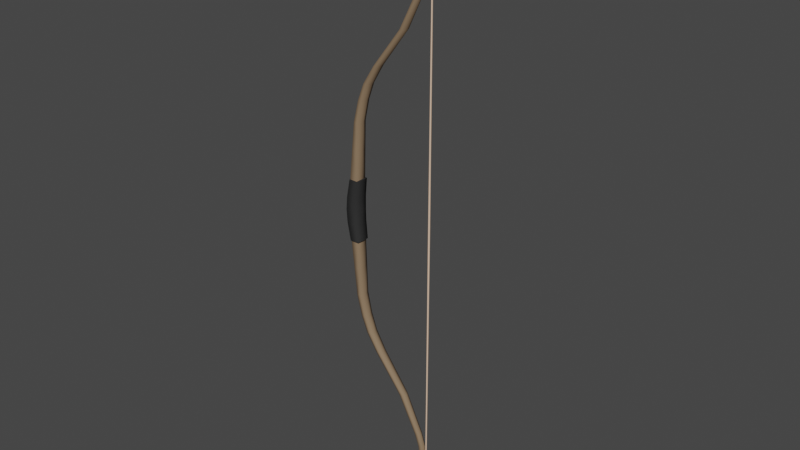 # Source: shortbow.blend  (saved by Blender 3.6.11; exported with 4.5.12 LTS)
import bpy
from mathutils import Matrix  # noqa: F401  (used for matrix-valued properties, if any)

bpy.ops.wm.read_factory_settings(use_empty=True)
scene = bpy.context.scene
scene.name = 'Scene'

# ---- collections
col_collection = bpy.data.collections.new('Collection'); scene.collection.children.link(col_collection)

# ---- materials (node trees are filled in below, after node groups)
mat_material_002 = bpy.data.materials.new('Material.002')
mat_material_002.use_transparent_shadow = False
mat_material = bpy.data.materials.new('Material')
mat_material.use_transparent_shadow = False
mat_material_001 = bpy.data.materials.new('Material.001')
mat_material_001.use_transparent_shadow = False

# ---- material node trees
mat_material_002.use_nodes = True; mat_material_002.node_tree.nodes.clear()
_N = mat_material_002.node_tree.nodes; _L = mat_material_002.node_tree.links
n0 = _N.new('ShaderNodeBsdfPrincipled'); n0.name = 'Principled BSDF'; n0.location = (10, 300)
n0.distribution = 'GGX'
n0.subsurface_method = 'RANDOM_WALK_SKIN'
n0.inputs[0].default_value = (0.8, 0.5555, 0.3973, 1.0)
n0.inputs[2].default_value = 1.0
n0.inputs[3].default_value = 1.45
n0.inputs[27].default_value = (0.0, 0.0, 0.0, 1.0)
n0.inputs[28].default_value = 1.0
n1 = _N.new('ShaderNodeOutputMaterial'); n1.name = 'Material Output'; n1.location = (300, 300)
_L.new(n0.outputs[0], n1.inputs[0])
n1.is_active_output = True
mat_material.use_nodes = True; mat_material.node_tree.nodes.clear()
_N = mat_material.node_tree.nodes; _L = mat_material.node_tree.links
n0 = _N.new('ShaderNodeOutputMaterial'); n0.name = 'Material Output'; n0.location = (300, 300)
n1 = _N.new('ShaderNodeTexImage'); n1.name = 'Image Texture'; n1.location = (-460, 330)
n2 = _N.new('ShaderNodeNormalMap'); n2.name = 'Normal Map'; n2.location = (-300, -140)
n3 = _N.new('ShaderNodeBsdfPrincipled'); n3.name = 'Principled BSDF'; n3.location = (10, 300)
n3.distribution = 'GGX'
n3.subsurface_method = 'RANDOM_WALK_SKIN'
n3.inputs[0].default_value = (0.2462, 0.1651, 0.09759, 1.0)
n3.inputs[2].default_value = 0.7686
n3.inputs[3].default_value = 1.45
n3.inputs[27].default_value = (0.0, 0.0, 0.0, 1.0)
n3.inputs[28].default_value = 1.0
n4 = _N.new('ShaderNodeTexImage'); n4.name = 'Image Texture.002'; n4.location = (-580, 60)
n5 = _N.new('ShaderNodeTexImage'); n5.name = 'Image Texture.003'; n5.location = (-840, -60)
n6 = _N.new('ShaderNodeTexImage'); n6.name = 'Image Texture.001'; n6.location = (-620, -280)
_L.new(n3.outputs[0], n0.inputs[0])
_L.new(n6.outputs[0], n2.inputs[1])
n0.is_active_output = True
mat_material_001.use_nodes = True; mat_material_001.node_tree.nodes.clear()
_N = mat_material_001.node_tree.nodes; _L = mat_material_001.node_tree.links
n0 = _N.new('ShaderNodeBsdfPrincipled'); n0.name = 'Principled BSDF'; n0.location = (10, 300)
n0.distribution = 'GGX'
n0.subsurface_method = 'RANDOM_WALK_SKIN'
n0.inputs[0].default_value = (0.01885, 0.01885, 0.01885, 1.0)
n0.inputs[2].default_value = 0.7835
n0.inputs[3].default_value = 1.45
n0.inputs[27].default_value = (0.0, 0.0, 0.0, 1.0)
n0.inputs[28].default_value = 1.0
n1 = _N.new('ShaderNodeOutputMaterial'); n1.name = 'Material Output'; n1.location = (300, 300)
_L.new(n0.outputs[0], n1.inputs[0])
n1.is_active_output = True

# ---- world
world_world = bpy.data.worlds.new('World'); scene.world = world_world
world_world.use_nodes = True; world_world.node_tree.nodes.clear()
_N = world_world.node_tree.nodes; _L = world_world.node_tree.links
n0 = _N.new('ShaderNodeOutputWorld'); n0.name = 'World Output'; n0.location = (300, 300)
n1 = _N.new('ShaderNodeBackground'); n1.name = 'Background'; n1.location = (10, 300)
n1.inputs[0].default_value = (0.05088, 0.05088, 0.05088, 1.0)
_L.new(n1.outputs[0], n0.inputs[0])
n0.is_active_output = True
world_world.color = (0.05088, 0.05088, 0.05088)
world_world.use_sun_shadow = False
world_world.sun_shadow_jitter_overblur = 0.0

# ---- meshes
me_cylinder_003 = bpy.data.meshes.new('Cylinder.003')
me_cylinder_003.from_pydata([], [], [])
_uv = me_cylinder_003.uv_layers.new(name='UVMap')
_uv.uv.foreach_set('vector', [])
me_cylinder_003.use_remesh_fix_poles = True
me_cylinder_003.use_remesh_preserve_attributes = False
me_cylinder_003.update()
me_cylinder = bpy.data.meshes.new('Cylinder')
me_cylinder.from_pydata([(0.1338, 0.001195, 0.4104), (0.1348, 0.001604, 0.3989), (0.1335, -3.468e-12, 0.4104), (0.1353, 0.001169, 0.3989), (0.1338, -0.001195, 0.4104), (0.1355, -3.468e-12, 0.3989), (0.1342, -0.001604, 0.4104), (0.1353, -0.001169, 0.3989), (0.1347, -0.0012, 0.4103), (0.1348, -0.001604, 0.3989), (0.135, -3.468e-12, 0.4103), (0.1343, -0.001168, 0.3989), (0.1347, 0.0012, 0.4103), (0.1341, -3.468e-12, 0.3989), (0.1342, 0.001604, 0.4104), (0.1343, 0.001168, 0.3989), (0.1348, 0.001604, 0.0), (0.1359, 0.001154, 0.0), (0.1364, -3.468e-12, 0.0), (0.1359, -0.001154, 0.0), (0.1348, -0.001604, 0.0), (0.1337, -0.001154, 0.0), (0.1332, -3.468e-12, 0.0), (0.1337, 0.001154, 0.0), (0.1226, 0.001236, 0.448), (0.1225, -3.468e-12, 0.4479), (0.1226, -0.001236, 0.448), (0.1228, -0.001638, 0.448), (0.123, -0.001252, 0.4479), (0.1231, -3.468e-12, 0.4479), (0.123, 0.001252, 0.4479), (0.1228, 0.001638, 0.448), (0.02323, -0.007633, 0.2001), (0.02319, 0.007633, 0.2001), (0.02963, -0.007609, 0.2001), (0.02998, 0.007607, 0.2001), (-0.007092, -0.009435, 0.0), (-0.00716, 0.009435, 0.0), (0.006486, 0.009435, 0.0), (0.003004, -0.009435, 0.0), (0.1061, -0.003389, 0.4752), (0.106, 0.00339, 0.4752), (0.109, -0.003363, 0.4751), (0.1091, 0.003369, 0.4751), (0.005332, -0.008584, 0.1398), (0.005287, 0.008584, 0.1398), (0.01229, 0.00856, 0.1398), (0.01192, -0.008561, 0.1398), (0.09216, -0.005909, 0.2885), (0.0861, -0.005917, 0.2885), (0.08606, 0.005917, 0.2885), (0.09249, 0.005908, 0.2885), (0.04145, -0.007062, 0.2295), (0.04777, 0.007038, 0.2295), (0.04744, -0.007039, 0.2295), (0.04141, 0.007062, 0.2295), (0.1314, -0.004393, 0.3986), (0.1262, 0.004381, 0.3986), (0.1262, -0.004381, 0.3986), (0.1317, 0.004394, 0.3986), (0.1235, -0.00469, 0.3702), (0.1292, 0.0047, 0.3702), (0.1289, -0.0047, 0.3702), (0.1235, 0.00469, 0.3702), (0.1162, -0.004957, 0.3492), (0.1221, 0.004962, 0.3492), (0.1217, -0.004962, 0.3492), (0.1161, 0.004957, 0.3492), (0.1307, -0.004285, 0.4104), (0.1257, 0.004273, 0.4104), (0.1258, -0.004274, 0.4104), (0.131, 0.004285, 0.4104), (-0.003331, 0.009135, 0.04923), (0.009037, 0.009127, 0.04923), (0.009037, -0.009127, 0.04923), (-0.003255, -0.009135, 0.04923), (0.02097, 0.0, 0.2001), (0.03292, 0.0, 0.2001), (0.008202, 0.0, 0.0), (-0.01067, 0.0, 0.0), (0.105, 2.375e-06, 0.4751), (0.1105, 1.601e-05, 0.4749), (0.01532, 0.0, 0.1398), (0.002998, 0.0, 0.1398), (0.08396, 0.0, 0.2885), (0.09527, 4.657e-10, 0.2885), (0.05052, 4.657e-10, 0.2295), (0.03933, 0.0, 0.2295), (0.1243, 0.0, 0.3986), (0.1341, 0.0, 0.3986), (0.1317, 0.0, 0.3702), (0.1216, 0.0, 0.3702), (0.1142, 0.0, 0.3492), (0.1246, -4.657e-10, 0.3492), (0.124, 0.0, 0.4104), (0.1333, 0.0, 0.4104), (-0.007219, 0.0, 0.04923), (0.009037, 0.0, 0.04923), (0.1214, -0.003316, 0.4454), (0.1187, 0.003599, 0.4376), (0.1187, -0.003596, 0.4376), (0.1216, 0.003321, 0.4459), (0.1176, 1.896e-06, 0.4348), (0.1228, 2.495e-05, 0.4494), (0.01332, -0.00805, 0.1737), (0.01327, 0.00805, 0.1737), (0.02016, 0.008025, 0.1737), (0.0198, -0.008026, 0.1737), (0.02313, 0.0, 0.1737), (0.01102, 0.0, 0.1737), (-0.01015, -0.01122, 0.0), (-0.01023, 0.01121, 0.0), (0.007936, 0.01108, 0.0), (0.003875, -0.01124, 0.0), (-0.003426, 0.01097, 0.04935), (0.01101, 0.01076, 0.04927), (0.01086, -0.01087, 0.04922), (-0.003351, -0.01098, 0.04935), (0.01062, -0.000199, 0.0), (-0.01508, -6.587e-06, 0.0), (-0.008096, -6.85e-06, 0.04943), (0.01184, -0.0002004, 0.04923), (-0.008422, 0.01163, 0.02017), (0.007969, 0.01142, 0.02011), (0.005569, -0.0116, 0.02008), (-0.008349, -0.01164, 0.02017), (0.01002, -0.0002551, 0.02009), (-0.01317, -8.494e-06, 0.02023), (0.1053, -0.004238, 0.4765), (0.1052, 0.004237, 0.4765), (0.109, -0.00422, 0.4764), (0.1093, 0.00422, 0.4764), (0.1039, -3.423e-07, 0.4764), (0.111, 2.798e-06, 0.4764), (0.1228, -0.004353, 0.4432), (0.119, 0.004416, 0.4343), (0.119, -0.004417, 0.4343), (0.1231, 0.004355, 0.4437), (0.1177, -4.959e-08, 0.4312), (0.1248, 5.85e-06, 0.4478), (0.1338, 0.001195, -0.4104), (0.1348, 0.001604, -0.3989), (0.1335, -3.468e-12, -0.4104), (0.1353, 0.001169, -0.3989), (0.1338, -0.001195, -0.4104), (0.1355, -3.468e-12, -0.3989), (0.1342, -0.001604, -0.4104), (0.1353, -0.001169, -0.3989), (0.1347, -0.0012, -0.4103), (0.1348, -0.001604, -0.3989), (0.135, -3.468e-12, -0.4103), (0.1343, -0.001168, -0.3989), (0.1347, 0.0012, -0.4103), (0.1341, -3.468e-12, -0.3989), (0.1342, 0.001604, -0.4104), (0.1343, 0.001168, -0.3989), (0.1226, 0.001236, -0.448), (0.1225, -3.468e-12, -0.4479), (0.1226, -0.001236, -0.448), (0.1228, -0.001638, -0.448), (0.123, -0.001252, -0.4479), (0.1231, -3.468e-12, -0.4479), (0.123, 0.001252, -0.4479), (0.1228, 0.001638, -0.448), (0.02323, -0.007633, -0.2001), (0.02319, 0.007633, -0.2001), (0.02963, -0.007609, -0.2001), (0.02998, 0.007607, -0.2001), (0.1061, -0.003389, -0.4752), (0.106, 0.00339, -0.4752), (0.109, -0.003363, -0.4751), (0.1091, 0.003369, -0.4751), (0.005332, -0.008584, -0.1398), (0.005287, 0.008584, -0.1398), (0.01229, 0.00856, -0.1398), (0.01192, -0.008561, -0.1398), (0.09216, -0.005909, -0.2885), (0.0861, -0.005917, -0.2885), (0.08606, 0.005917, -0.2885), (0.09249, 0.005908, -0.2885), (0.04145, -0.007062, -0.2295), (0.04777, 0.007038, -0.2295), (0.04744, -0.007039, -0.2295), (0.04141, 0.007062, -0.2295), (0.1314, -0.004393, -0.3986), (0.1262, 0.004381, -0.3986), (0.1262, -0.004381, -0.3986), (0.1317, 0.004394, -0.3986), (0.1235, -0.00469, -0.3702), (0.1292, 0.0047, -0.3702), (0.1289, -0.0047, -0.3702), (0.1235, 0.00469, -0.3702), (0.1162, -0.004957, -0.3492), (0.1221, 0.004962, -0.3492), (0.1217, -0.004962, -0.3492), (0.1161, 0.004957, -0.3492), (0.1307, -0.004285, -0.4104), (0.1257, 0.004273, -0.4104), (0.1258, -0.004274, -0.4104), (0.131, 0.004285, -0.4104), (-0.003331, 0.009135, -0.04923), (0.009037, 0.009127, -0.04923), (0.009037, -0.009127, -0.04923), (-0.003255, -0.009135, -0.04923), (0.02097, 0.0, -0.2001), (0.03292, 0.0, -0.2001), (0.105, 2.375e-06, -0.4751), (0.1105, 1.601e-05, -0.4749), (0.01532, 0.0, -0.1398), (0.002998, 0.0, -0.1398), (0.08396, 0.0, -0.2885), (0.09527, 4.657e-10, -0.2885), (0.05052, 4.657e-10, -0.2295), (0.03933, 0.0, -0.2295), (0.1243, 0.0, -0.3986), (0.1341, 0.0, -0.3986), (0.1317, 0.0, -0.3702), (0.1216, 0.0, -0.3702), (0.1142, 0.0, -0.3492), (0.1246, -4.657e-10, -0.3492), (0.124, 0.0, -0.4104), (0.1333, 0.0, -0.4104), (-0.007219, 0.0, -0.04923), (0.009037, 0.0, -0.04923), (0.1214, -0.003316, -0.4454), (0.1187, 0.003599, -0.4376), (0.1187, -0.003596, -0.4376), (0.1216, 0.003321, -0.4459), (0.1176, 1.896e-06, -0.4348), (0.1228, 2.495e-05, -0.4494), (0.01332, -0.00805, -0.1737), (0.01327, 0.00805, -0.1737), (0.02016, 0.008025, -0.1737), (0.0198, -0.008026, -0.1737), (0.02313, 0.0, -0.1737), (0.01102, 0.0, -0.1737), (-0.003426, 0.01097, -0.04935), (0.01101, 0.01076, -0.04927), (0.01086, -0.01087, -0.04922), (-0.003351, -0.01098, -0.04935), (-0.008096, -6.85e-06, -0.04943), (0.01184, -0.0002004, -0.04923), (-0.008422, 0.01163, -0.02017), (0.007969, 0.01142, -0.02011), (0.005569, -0.0116, -0.02008), (-0.008349, -0.01164, -0.02017), (0.01002, -0.0002551, -0.02009), (-0.01317, -8.494e-06, -0.02023), (0.1053, -0.004238, -0.4765), (0.1052, 0.004237, -0.4765), (0.109, -0.00422, -0.4764), (0.1093, 0.00422, -0.4764), (0.1039, -3.423e-07, -0.4764), (0.111, 2.798e-06, -0.4764), (0.1228, -0.004353, -0.4432), (0.119, 0.004416, -0.4343), (0.119, -0.004417, -0.4343), (0.1231, 0.004355, -0.4437), (0.1177, -4.959e-08, -0.4312), (0.1248, 5.85e-06, -0.4478), (0.001038, -0.008859, 0.09452), (0.0009781, 0.008859, 0.09452), (0.01066, 0.008843, 0.09452), (0.01048, -0.008844, 0.09452), (-0.002111, 0.0, 0.09452), (0.01218, 0.0, 0.09452), (0.001038, -0.008859, -0.09452), (0.0009781, 0.008859, -0.09452), (0.01066, 0.008843, -0.09452), (0.01048, -0.008844, -0.09452), (-0.002111, 0.0, -0.09452), (0.01218, 0.0, -0.09452)], [], [(16, 1, 3, 17), (17, 3, 5, 18), (18, 5, 7, 19), (19, 7, 9, 20), (20, 9, 11, 21), (21, 11, 13, 22), (7, 5, 10, 8), (22, 13, 15, 23), (23, 15, 1, 16), (30, 31, 24, 25, 26, 27, 28, 29), (1, 15, 0, 14), (10, 12, 30, 29), (13, 11, 4, 2), (9, 7, 8, 6), (15, 13, 2, 0), (5, 3, 12, 10), (11, 9, 6, 4), (3, 1, 14, 12), (4, 6, 27, 26), (2, 4, 26, 25), (8, 10, 29, 28), (6, 8, 28, 27), (0, 2, 25, 24), (12, 14, 31, 30), (14, 0, 24, 31), (109, 76, 33, 105), (105, 33, 35, 106), (108, 77, 34, 107), (107, 34, 32, 104), (100, 98, 42, 40), (81, 80, 40, 42), (101, 99, 41, 43), (103, 101, 43, 81), (102, 100, 40, 80), (263, 47, 44, 260), (265, 82, 47, 263), (261, 45, 46, 262), (264, 83, 45, 261), (87, 52, 49, 84), (86, 53, 51, 85), (53, 55, 50, 51), (52, 54, 48, 49), (32, 34, 54, 52), (35, 33, 55, 53), (77, 35, 53, 86), (76, 32, 52, 87), (91, 60, 58, 88), (90, 61, 59, 89), (61, 63, 57, 59), (60, 62, 56, 58), (64, 66, 62, 60), (65, 67, 63, 61), (93, 65, 61, 90), (92, 64, 60, 91), (84, 49, 64, 92), (85, 51, 65, 93), (51, 50, 67, 65), (49, 48, 66, 64), (88, 58, 70, 94), (89, 59, 71, 95), (59, 57, 69, 71), (58, 56, 68, 70), (79, 96, 72, 37), (37, 72, 73, 38), (78, 97, 74, 39), (39, 74, 75, 36), (38, 73, 97, 78), (36, 75, 96, 79), (56, 89, 95, 68), (57, 88, 94, 69), (48, 85, 93, 66), (50, 84, 92, 67), (67, 92, 91, 63), (66, 93, 90, 62), (62, 90, 89, 56), (63, 91, 88, 57), (33, 76, 87, 55), (34, 77, 86, 54), (54, 86, 85, 48), (55, 87, 84, 50), (260, 44, 83, 264), (262, 46, 82, 265), (99, 102, 80, 41), (98, 103, 81, 42), (43, 41, 80, 81), (106, 35, 77, 108), (104, 32, 76, 109), (68, 95, 103, 98), (69, 94, 102, 99), (94, 70, 100, 102), (95, 71, 101, 103), (71, 69, 99, 101), (70, 68, 98, 100), (44, 104, 109, 83), (46, 106, 108, 82), (47, 107, 104, 44), (82, 108, 107, 47), (45, 105, 106, 46), (83, 109, 105, 45), (127, 120, 114, 122), (122, 114, 115, 123), (126, 121, 116, 124), (124, 116, 117, 125), (123, 115, 121, 126), (125, 117, 120, 127), (120, 117, 116, 121, 115, 114), (110, 125, 127, 119), (112, 123, 126, 118), (113, 124, 125, 110), (118, 126, 124, 113), (111, 122, 123, 112), (119, 127, 122, 111), (136, 134, 130, 128), (133, 132, 128, 130), (137, 135, 129, 131), (139, 137, 131, 133), (138, 136, 128, 132), (135, 138, 132, 129), (134, 139, 133, 130), (131, 129, 132, 133), (139, 134, 136, 138, 135, 137), (16, 17, 143, 141), (17, 18, 145, 143), (18, 19, 147, 145), (19, 20, 149, 147), (20, 21, 151, 149), (21, 22, 153, 151), (147, 148, 150, 145), (22, 23, 155, 153), (23, 16, 141, 155), (162, 161, 160, 159, 158, 157, 156, 163), (141, 154, 140, 155), (150, 161, 162, 152), (153, 142, 144, 151), (149, 146, 148, 147), (155, 140, 142, 153), (145, 150, 152, 143), (151, 144, 146, 149), (143, 152, 154, 141), (144, 158, 159, 146), (142, 157, 158, 144), (148, 160, 161, 150), (146, 159, 160, 148), (140, 156, 157, 142), (152, 162, 163, 154), (154, 163, 156, 140), (235, 231, 165, 204), (231, 232, 167, 165), (234, 233, 166, 205), (233, 230, 164, 166), (226, 168, 170, 224), (207, 170, 168, 206), (227, 171, 169, 225), (229, 207, 171, 227), (228, 206, 168, 226), (269, 266, 172, 175), (271, 269, 175, 208), (267, 268, 174, 173), (270, 267, 173, 209), (213, 210, 177, 180), (212, 211, 179, 181), (181, 179, 178, 183), (180, 177, 176, 182), (164, 180, 182, 166), (167, 181, 183, 165), (205, 212, 181, 167), (204, 213, 180, 164), (217, 214, 186, 188), (216, 215, 187, 189), (189, 187, 185, 191), (188, 186, 184, 190), (192, 188, 190, 194), (193, 189, 191, 195), (219, 216, 189, 193), (218, 217, 188, 192), (210, 218, 192, 177), (211, 219, 193, 179), (179, 193, 195, 178), (177, 192, 194, 176), (214, 220, 198, 186), (215, 221, 199, 187), (187, 199, 197, 185), (186, 198, 196, 184), (79, 37, 200, 222), (37, 38, 201, 200), (78, 39, 202, 223), (39, 36, 203, 202), (38, 78, 223, 201), (36, 79, 222, 203), (184, 196, 221, 215), (185, 197, 220, 214), (176, 194, 219, 211), (178, 195, 218, 210), (195, 191, 217, 218), (194, 190, 216, 219), (190, 184, 215, 216), (191, 185, 214, 217), (165, 183, 213, 204), (166, 182, 212, 205), (182, 176, 211, 212), (183, 178, 210, 213), (266, 270, 209, 172), (268, 271, 208, 174), (225, 169, 206, 228), (224, 170, 207, 229), (171, 207, 206, 169), (232, 234, 205, 167), (230, 235, 204, 164), (196, 224, 229, 221), (197, 225, 228, 220), (220, 228, 226, 198), (221, 229, 227, 199), (199, 227, 225, 197), (198, 226, 224, 196), (172, 209, 235, 230), (174, 208, 234, 232), (175, 172, 230, 233), (208, 175, 233, 234), (173, 174, 232, 231), (209, 173, 231, 235), (247, 242, 236, 240), (242, 243, 237, 236), (246, 244, 238, 241), (244, 245, 239, 238), (243, 246, 241, 237), (245, 247, 240, 239), (240, 236, 237, 241, 238, 239), (110, 119, 247, 245), (112, 118, 246, 243), (113, 110, 245, 244), (118, 113, 244, 246), (111, 112, 243, 242), (119, 111, 242, 247), (256, 248, 250, 254), (253, 250, 248, 252), (257, 251, 249, 255), (259, 253, 251, 257), (258, 252, 248, 256), (255, 249, 252, 258), (254, 250, 253, 259), (251, 253, 252, 249), (259, 257, 255, 258, 256, 254), (73, 262, 265, 97), (75, 260, 264, 96), (96, 264, 261, 72), (72, 261, 262, 73), (97, 265, 263, 74), (74, 263, 260, 75), (201, 223, 271, 268), (203, 222, 270, 266), (222, 200, 267, 270), (200, 201, 268, 267), (223, 202, 269, 271), (202, 203, 266, 269)])
me_cylinder.polygons.foreach_set('use_smooth', [True] * 254)
me_cylinder.polygons.foreach_set('material_index', [0, 0, 0, 0, 0, 0, 0, 0, 0, 0, 0, 0, 0, 0, 0, 0, 0, 0, 0, 0, 0, 0, 0, 0, 0, 1, 1, 1, 1, 1, 1, 1, 1, 1, 1, 1, 1, 1, 1, 1, 1, 1, 1, 1, 1, 1, 1, 1, 1, 1, 1, 1, 1, 1, 1, 1, 1, 1, 1, 1, 1, 1, 1, 1, 1, 1, 1, 1, 1, 1, 1, 1, 1, 1, 1, 1, 1, 1, 1, 1, 1, 1, 1, 1, 1, 1, 1, 1, 1, 1, 1, 1, 1, 1, 1, 1, 1, 1, 1, 2, 2, 2, 2, 2, 2, 2, 2, 2, 2, 2, 2, 2, 2, 2, 2, 2, 2, 2, 2, 2, 2, 0, 0, 0, 0, 0, 0, 0, 0, 0, 0, 0, 0, 0, 0, 0, 0, 0, 0, 0, 0, 0, 0, 0, 0, 0, 1, 1, 1, 1, 1, 1, 1, 1, 1, 1, 1, 1, 1, 1, 1, 1, 1, 1, 1, 1, 1, 1, 1, 1, 1, 1, 1, 1, 1, 1, 1, 1, 1, 1, 1, 1, 1, 1, 1, 1, 1, 1, 1, 1, 1, 1, 1, 1, 1, 1, 1, 1, 1, 1, 1, 1, 1, 1, 1, 1, 1, 1, 1, 1, 1, 1, 1, 1, 1, 1, 1, 1, 1, 1, 2, 2, 2, 2, 2, 2, 2, 2, 2, 2, 2, 2, 2, 2, 2, 2, 2, 2, 2, 2, 2, 2, 1, 1, 1, 1, 1, 1, 1, 1, 1, 1, 1, 1])
_k = set([(114, 115), (114, 120), (115, 121), (116, 117), (116, 121), (117, 120), (134, 136), (134, 139), (135, 137), (135, 138), (136, 138), (137, 139), (236, 237), (236, 240), (237, 241), (238, 239), (238, 241), (239, 240), (254, 256), (254, 259), (255, 257), (255, 258), (256, 258), (257, 259)])
me_cylinder.attributes.new('sharp_edge', 'BOOLEAN', 'EDGE').data.foreach_set('value', [ (min(e.vertices), max(e.vertices)) in _k for e in me_cylinder.edges])
_uv = me_cylinder.uv_layers.new(name='UVMap')
_uv.uv.foreach_set('vector', [1.0, 0.75, 1.0, 1.0, 0.875, 1.0, 0.875, 0.75, 0.875, 0.75, 0.875, 1.0, 0.75, 1.0, 0.75, 0.75, 0.75, 0.75, 0.75, 1.0, 0.625, 1.0, 0.625, 0.75, 0.625, 0.75, 0.625, 1.0, 0.5, 1.0, 0.5, 0.75, 0.5, 0.75, 0.5, 1.0, 0.375, 1.0, 0.375, 0.75, 0.375, 0.75, 0.375, 1.0, 0.25, 1.0, 0.25, 0.75, 0.625, 1.0, 0.75, 1.0, 0.75, 1.0, 0.625, 1.0, 0.25, 0.75, 0.25, 1.0, 0.125, 1.0, 0.125, 0.75, 0.125, 0.75, 0.125, 1.0, 0.0, 1.0, 0.0, 0.75, 0.4197, 0.4197, 0.25, 0.49, 0.08029, 0.4197, 0.01, 0.25, 0.08029, 0.08029, 0.25, 0.01, 0.4197, 0.08029, 0.49, 0.25, 0.0, 1.0, 0.125, 1.0, 0.125, 1.0, 0.0, 1.0, 0.75, 1.0, 0.875, 1.0, 0.875, 1.0, 0.75, 1.0, 0.25, 1.0, 0.375, 1.0, 0.375, 1.0, 0.25, 1.0, 0.5, 1.0, 0.625, 1.0, 0.625, 1.0, 0.5, 1.0, 0.125, 1.0, 0.25, 1.0, 0.25, 1.0, 0.125, 1.0, 0.75, 1.0, 0.875, 1.0, 0.875, 1.0, 0.75, 1.0, 0.375, 1.0, 0.5, 1.0, 0.5, 1.0, 0.375, 1.0, 0.875, 1.0, 1.0, 1.0, 1.0, 1.0, 0.875, 1.0, 0.375, 1.0, 0.5, 1.0, 0.5, 1.0, 0.375, 1.0, 0.25, 1.0, 0.375, 1.0, 0.375, 1.0, 0.25, 1.0, 0.625, 1.0, 0.75, 1.0, 0.75, 1.0, 0.625, 1.0, 0.5, 1.0, 0.625, 1.0, 0.625, 1.0, 0.5, 1.0, 0.125, 1.0, 0.25, 1.0, 0.25, 1.0, 0.125, 1.0, 0.875, 1.0, 1.0, 1.0, 1.0, 1.0, 0.875, 1.0, 0.0, 1.0, 0.125, 1.0, 0.125, 1.0, 0.0, 1.0, 0.6085, 0.125, 0.625, 0.125, 0.625, 0.2802, 0.6086, 0.2805, 0.6086, 0.2805, 0.625, 0.2802, 0.6249, 0.4546, 0.6084, 0.4452, 0.6085, 0.625, 0.625, 0.625, 0.6249, 0.7972, 0.6084, 0.807, 0.6084, 0.807, 0.6249, 0.7972, 0.625, 0.9526, 0.6085, 0.9518, 0.6244, 0.9587, 0.6401, 0.7898, 0.6562, 0.7877, 0.625, 0.9526, 0.625, 0.625, 0.875, 0.625, 0.8276, 0.75, 0.6562, 0.7877, 0.6385, 0.4636, 0.6247, 0.2847, 0.625, 0.2965, 0.6528, 0.4664, 0.6246, 0.625, 0.6385, 0.4636, 0.6528, 0.4664, 0.625, 0.625, 0.625, 0.1224, 0.625, -0.003354, 0.625, -0.002547, 0.625, 0.125, 0.559, 0.8074, 0.5873, 0.8189, 0.5873, 0.9526, 0.559, 0.9526, 0.559, 0.625, 0.5873, 0.625, 0.5873, 0.8189, 0.559, 0.8074, 0.5591, 0.2884, 0.5875, 0.2804, 0.5874, 0.4338, 0.5591, 0.4464, 0.559, 0.125, 0.5873, 0.125, 0.5875, 0.2804, 0.5591, 0.2884, 0.625, 0.1253, 0.625, -0.001528, 0.625, -0.002915, 0.625, 0.125, 0.625, 0.625, 0.625, 0.4545, 0.625, 0.4574, 0.625, 0.625, 0.625, 0.4545, 0.625, 0.2813, 0.625, 0.2817, 0.625, 0.4574, 0.625, 0.9522, 0.625, 0.7972, 0.625, 0.7946, 0.625, 0.9526, 0.625, 0.9526, 0.6249, 0.7972, 0.625, 0.7972, 0.625, 0.9522, 0.6249, 0.4546, 0.625, 0.2802, 0.625, 0.2813, 0.625, 0.4545, 0.625, 0.625, 0.6249, 0.4546, 0.625, 0.4545, 0.625, 0.625, 0.625, 0.125, 0.625, -0.001324, 0.625, -0.001528, 0.625, 0.1253, 0.625, 0.125, 0.625, -0.004025, 0.625, -0.004152, 0.625, 0.125, 0.625, 0.625, 0.625, 0.4576, 0.625, 0.4675, 0.625, 0.625, 0.625, 0.4576, 0.625, 0.2819, 0.625, 0.2784, 0.625, 0.4675, 0.625, 0.9526, 0.625, 0.7944, 0.625, 0.7835, 0.625, 0.9526, 0.625, 0.9502, 0.625, 0.7953, 0.625, 0.7944, 0.625, 0.9526, 0.625, 0.4564, 0.625, 0.2833, 0.625, 0.2819, 0.625, 0.4576, 0.625, 0.625, 0.625, 0.4564, 0.625, 0.4576, 0.625, 0.625, 0.625, 0.1261, 0.625, -0.003706, 0.625, -0.004025, 0.625, 0.125, 0.625, 0.125, 0.625, -0.002915, 0.625, -0.003706, 0.625, 0.1261, 0.625, 0.625, 0.625, 0.4574, 0.625, 0.4564, 0.625, 0.625, 0.625, 0.4574, 0.625, 0.2817, 0.625, 0.2833, 0.625, 0.4564, 0.625, 0.9526, 0.625, 0.7946, 0.625, 0.7953, 0.625, 0.9502, 0.625, 0.125, 0.625, -0.004152, 0.625, -0.003693, 0.625, 0.1204, 0.625, 0.625, 0.625, 0.4675, 0.625, 0.4609, 0.625, 0.625, 0.625, 0.4675, 0.625, 0.2784, 0.625, 0.2745, 0.625, 0.4609, 0.625, 0.9526, 0.625, 0.7835, 0.625, 0.792, 0.625, 0.9627, 0.5, 0.125, 0.5308, 0.125, 0.5308, 0.2965, 0.5001, 0.2726, 0.5001, 0.2726, 0.5308, 0.2965, 0.5307, 0.4591, 0.5, 0.4314, 0.5, 0.625, 0.5308, 0.625, 0.5307, 0.7959, 0.5, 0.8189, 0.5, 0.8189, 0.5307, 0.7959, 0.5308, 0.9526, 0.5, 0.9526, 0.5, 0.4314, 0.5307, 0.4591, 0.5308, 0.625, 0.5, 0.625, 0.5002, -0.003265, 0.5309, -0.002614, 0.5308, 0.125, 0.5, 0.125, 0.625, 0.7835, 0.625, 0.625, 0.625, 0.625, 0.625, 0.792, 0.625, 0.2784, 0.625, 0.125, 0.625, 0.1204, 0.625, 0.2745, 0.625, 0.7946, 0.625, 0.625, 0.625, 0.625, 0.625, 0.7953, 0.625, 0.2817, 0.625, 0.125, 0.625, 0.1261, 0.625, 0.2833, 0.625, 0.2833, 0.625, 0.1261, 0.625, 0.125, 0.625, 0.2819, 0.625, 0.7953, 0.625, 0.625, 0.625, 0.625, 0.625, 0.7944, 0.625, 0.7944, 0.625, 0.625, 0.625, 0.625, 0.625, 0.7835, 0.625, 0.2819, 0.625, 0.125, 0.625, 0.125, 0.625, 0.2784, 0.625, 0.2802, 0.625, 0.125, 0.625, 0.1253, 0.625, 0.2813, 0.6249, 0.7972, 0.625, 0.625, 0.625, 0.625, 0.625, 0.7972, 0.625, 0.7972, 0.625, 0.625, 0.625, 0.625, 0.625, 0.7946, 0.625, 0.2813, 0.625, 0.1253, 0.625, 0.125, 0.625, 0.2817, 0.5593, -0.002099, 0.5876, -0.001584, 0.5873, 0.125, 0.559, 0.125, 0.5591, 0.4464, 0.5874, 0.4338, 0.5873, 0.625, 0.559, 0.625, 0.6247, 0.2847, 0.625, 0.1224, 0.625, 0.125, 0.625, 0.2965, 0.6401, 0.7898, 0.6246, 0.625, 0.625, 0.625, 0.6562, 0.7877, 0.6528, 0.4664, 0.8285, 0.5, 0.875, 0.625, 0.625, 0.625, 0.6084, 0.4452, 0.6249, 0.4546, 0.625, 0.625, 0.6085, 0.625, 0.6086, -0.001102, 0.625, -0.001324, 0.625, 0.125, 0.6085, 0.125, 0.625, 0.792, 0.625, 0.625, 0.6246, 0.625, 0.6401, 0.7898, 0.625, 0.2745, 0.625, 0.1204, 0.625, 0.1224, 0.6247, 0.2847, 0.625, 0.1204, 0.625, -0.003693, 0.625, -0.003354, 0.625, 0.1224, 0.625, 0.625, 0.625, 0.4609, 0.6385, 0.4636, 0.6246, 0.625, 0.625, 0.4609, 0.625, 0.2745, 0.6247, 0.2847, 0.6385, 0.4636, 0.625, 0.9627, 0.625, 0.792, 0.6401, 0.7898, 0.6244, 0.9587, 0.5876, -0.001584, 0.6086, -0.001102, 0.6085, 0.125, 0.5873, 0.125, 0.5874, 0.4338, 0.6084, 0.4452, 0.6085, 0.625, 0.5873, 0.625, 0.5873, 0.8189, 0.6084, 0.807, 0.6085, 0.9518, 0.5873, 0.9526, 0.5873, 0.625, 0.6085, 0.625, 0.6084, 0.807, 0.5873, 0.8189, 0.5875, 0.2804, 0.6086, 0.2805, 0.6084, 0.4452, 0.5874, 0.4338, 0.5873, 0.125, 0.6085, 0.125, 0.6086, 0.2805, 0.5875, 0.2804, 0.5126, 0.1246, 0.5308, 0.125, 0.5308, 0.2965, 0.5126, 0.282, 0.5126, 0.282, 0.5308, 0.2965, 0.5307, 0.4591, 0.5126, 0.4439, 0.5126, 0.6247, 0.5308, 0.625, 0.5307, 0.7959, 0.5125, 0.8089, 0.5125, 0.8089, 0.5307, 0.7959, 0.5308, 0.9526, 0.5125, 0.9536, 0.5126, 0.4439, 0.5307, 0.4591, 0.5308, 0.625, 0.5126, 0.6247, 0.5127, -0.003116, 0.5309, -0.002614, 0.5308, 0.125, 0.5126, 0.1246, 0.5308, 0.125, 0.5309, -0.002614, 0.5307, 0.7959, 0.5308, 0.625, 0.5307, 0.4591, 0.5308, 0.2965, 0.5002, -0.003265, 0.5127, -0.003116, 0.5126, 0.1246, 0.5, 0.125, 0.5, 0.4314, 0.5126, 0.4439, 0.5126, 0.6247, 0.5, 0.625, 0.5, 0.8189, 0.5125, 0.8089, 0.5125, 0.9536, 0.5, 0.9526, 0.5, 0.625, 0.5126, 0.6247, 0.5125, 0.8089, 0.5, 0.8189, 0.5001, 0.2726, 0.5126, 0.282, 0.5126, 0.4439, 0.5, 0.4314, 0.5, 0.125, 0.5126, 0.1246, 0.5126, 0.282, 0.5001, 0.2726, 0.6244, 0.9587, 0.6401, 0.7898, 0.6562, 0.7877, 0.625, 0.9526, 0.625, 0.625, 0.875, 0.625, 0.8276, 0.75, 0.6562, 0.7877, 0.6385, 0.4636, 0.6247, 0.2847, 0.625, 0.2965, 0.6528, 0.4664, 0.6246, 0.625, 0.6385, 0.4636, 0.6528, 0.4664, 0.625, 0.625, 0.625, 0.1224, 0.625, -0.003354, 0.625, -0.002547, 0.625, 0.125, 0.6247, 0.2847, 0.625, 0.1224, 0.625, 0.125, 0.625, 0.2965, 0.6401, 0.7898, 0.6246, 0.625, 0.625, 0.625, 0.6562, 0.7877, 0.6528, 0.4664, 0.8285, 0.5, 0.875, 0.625, 0.625, 0.625, 0.6246, 0.625, 0.6401, 0.7898, 0.625, -0.003354, 0.625, 0.1224, 0.6247, 0.2847, 0.6385, 0.4636, 1.0, 0.75, 0.875, 0.75, 0.875, 1.0, 1.0, 1.0, 0.875, 0.75, 0.75, 0.75, 0.75, 1.0, 0.875, 1.0, 0.75, 0.75, 0.625, 0.75, 0.625, 1.0, 0.75, 1.0, 0.625, 0.75, 0.5, 0.75, 0.5, 1.0, 0.625, 1.0, 0.5, 0.75, 0.375, 0.75, 0.375, 1.0, 0.5, 1.0, 0.375, 0.75, 0.25, 0.75, 0.25, 1.0, 0.375, 1.0, 0.625, 1.0, 0.625, 1.0, 0.75, 1.0, 0.75, 1.0, 0.25, 0.75, 0.125, 0.75, 0.125, 1.0, 0.25, 1.0, 0.125, 0.75, 0.0, 0.75, 0.0, 1.0, 0.125, 1.0, 0.4197, 0.4197, 0.49, 0.25, 0.4197, 0.08029, 0.25, 0.01, 0.08029, 0.08029, 0.01, 0.25, 0.08029, 0.4197, 0.25, 0.49, 0.0, 1.0, 0.0, 1.0, 0.125, 1.0, 0.125, 1.0, 0.75, 1.0, 0.75, 1.0, 0.875, 1.0, 0.875, 1.0, 0.25, 1.0, 0.25, 1.0, 0.375, 1.0, 0.375, 1.0, 0.5, 1.0, 0.5, 1.0, 0.625, 1.0, 0.625, 1.0, 0.125, 1.0, 0.125, 1.0, 0.25, 1.0, 0.25, 1.0, 0.75, 1.0, 0.75, 1.0, 0.875, 1.0, 0.875, 1.0, 0.375, 1.0, 0.375, 1.0, 0.5, 1.0, 0.5, 1.0, 0.875, 1.0, 0.875, 1.0, 1.0, 1.0, 1.0, 1.0, 0.375, 1.0, 0.375, 1.0, 0.5, 1.0, 0.5, 1.0, 0.25, 1.0, 0.25, 1.0, 0.375, 1.0, 0.375, 1.0, 0.625, 1.0, 0.625, 1.0, 0.75, 1.0, 0.75, 1.0, 0.5, 1.0, 0.5, 1.0, 0.625, 1.0, 0.625, 1.0, 0.125, 1.0, 0.125, 1.0, 0.25, 1.0, 0.25, 1.0, 0.875, 1.0, 0.875, 1.0, 1.0, 1.0, 1.0, 1.0, 0.0, 1.0, 0.0, 1.0, 0.125, 1.0, 0.125, 1.0, 0.6085, 0.125, 0.6086, 0.2805, 0.625, 0.2802, 0.625, 0.125, 0.6086, 0.2805, 0.6084, 0.4452, 0.6249, 0.4546, 0.625, 0.2802, 0.6085, 0.625, 0.6084, 0.807, 0.6249, 0.7972, 0.625, 0.625, 0.6084, 0.807, 0.6085, 0.9518, 0.625, 0.9526, 0.6249, 0.7972, 0.6244, 0.9587, 0.625, 0.9526, 0.6562, 0.7877, 0.6401, 0.7898, 0.625, 0.625, 0.6562, 0.7877, 0.8276, 0.75, 0.875, 0.625, 0.6385, 0.4636, 0.6528, 0.4664, 0.625, 0.2965, 0.6247, 0.2847, 0.6246, 0.625, 0.625, 0.625, 0.6528, 0.4664, 0.6385, 0.4636, 0.625, 0.1224, 0.625, 0.125, 0.625, -0.002547, 0.625, -0.003354, 0.559, 0.8074, 0.559, 0.9526, 0.5873, 0.9526, 0.5873, 0.8189, 0.559, 0.625, 0.559, 0.8074, 0.5873, 0.8189, 0.5873, 0.625, 0.5591, 0.2884, 0.5591, 0.4464, 0.5874, 0.4338, 0.5875, 0.2804, 0.559, 0.125, 0.5591, 0.2884, 0.5875, 0.2804, 0.5873, 0.125, 0.625, 0.1253, 0.625, 0.125, 0.625, -0.002915, 0.625, -0.001528, 0.625, 0.625, 0.625, 0.625, 0.625, 0.4574, 0.625, 0.4545, 0.625, 0.4545, 0.625, 0.4574, 0.625, 0.2817, 0.625, 0.2813, 0.625, 0.9522, 0.625, 0.9526, 0.625, 0.7946, 0.625, 0.7972, 0.625, 0.9526, 0.625, 0.9522, 0.625, 0.7972, 0.6249, 0.7972, 0.6249, 0.4546, 0.625, 0.4545, 0.625, 0.2813, 0.625, 0.2802, 0.625, 0.625, 0.625, 0.625, 0.625, 0.4545, 0.6249, 0.4546, 0.625, 0.125, 0.625, 0.1253, 0.625, -0.001528, 0.625, -0.001324, 0.625, 0.125, 0.625, 0.125, 0.625, -0.004152, 0.625, -0.004025, 0.625, 0.625, 0.625, 0.625, 0.625, 0.4675, 0.625, 0.4576, 0.625, 0.4576, 0.625, 0.4675, 0.625, 0.2784, 0.625, 0.2819, 0.625, 0.9526, 0.625, 0.9526, 0.625, 0.7835, 0.625, 0.7944, 0.625, 0.9502, 0.625, 0.9526, 0.625, 0.7944, 0.625, 0.7953, 0.625, 0.4564, 0.625, 0.4576, 0.625, 0.2819, 0.625, 0.2833, 0.625, 0.625, 0.625, 0.625, 0.625, 0.4576, 0.625, 0.4564, 0.625, 0.1261, 0.625, 0.125, 0.625, -0.004025, 0.625, -0.003706, 0.625, 0.125, 0.625, 0.1261, 0.625, -0.003706, 0.625, -0.002915, 0.625, 0.625, 0.625, 0.625, 0.625, 0.4564, 0.625, 0.4574, 0.625, 0.4574, 0.625, 0.4564, 0.625, 0.2833, 0.625, 0.2817, 0.625, 0.9526, 0.625, 0.9502, 0.625, 0.7953, 0.625, 0.7946, 0.625, 0.125, 0.625, 0.1204, 0.625, -0.003693, 0.625, -0.004152, 0.625, 0.625, 0.625, 0.625, 0.625, 0.4609, 0.625, 0.4675, 0.625, 0.4675, 0.625, 0.4609, 0.625, 0.2745, 0.625, 0.2784, 0.625, 0.9526, 0.625, 0.9627, 0.625, 0.792, 0.625, 0.7835, 0.5, 0.125, 0.5001, 0.2726, 0.5308, 0.2965, 0.5308, 0.125, 0.5001, 0.2726, 0.5, 0.4314, 0.5307, 0.4591, 0.5308, 0.2965, 0.5, 0.625, 0.5, 0.8189, 0.5307, 0.7959, 0.5308, 0.625, 0.5, 0.8189, 0.5, 0.9526, 0.5308, 0.9526, 0.5307, 0.7959, 0.5, 0.4314, 0.5, 0.625, 0.5308, 0.625, 0.5307, 0.4591, 0.5002, -0.003265, 0.5, 0.125, 0.5308, 0.125, 0.5309, -0.002614, 0.625, 0.7835, 0.625, 0.792, 0.625, 0.625, 0.625, 0.625, 0.625, 0.2784, 0.625, 0.2745, 0.625, 0.1204, 0.625, 0.125, 0.625, 0.7946, 0.625, 0.7953, 0.625, 0.625, 0.625, 0.625, 0.625, 0.2817, 0.625, 0.2833, 0.625, 0.1261, 0.625, 0.125, 0.625, 0.2833, 0.625, 0.2819, 0.625, 0.125, 0.625, 0.1261, 0.625, 0.7953, 0.625, 0.7944, 0.625, 0.625, 0.625, 0.625, 0.625, 0.7944, 0.625, 0.7835, 0.625, 0.625, 0.625, 0.625, 0.625, 0.2819, 0.625, 0.2784, 0.625, 0.125, 0.625, 0.125, 0.625, 0.2802, 0.625, 0.2813, 0.625, 0.1253, 0.625, 0.125, 0.6249, 0.7972, 0.625, 0.7972, 0.625, 0.625, 0.625, 0.625, 0.625, 0.7972, 0.625, 0.7946, 0.625, 0.625, 0.625, 0.625, 0.625, 0.2813, 0.625, 0.2817, 0.625, 0.125, 0.625, 0.1253, 0.5593, -0.002099, 0.559, 0.125, 0.5873, 0.125, 0.5876, -0.001584, 0.5591, 0.4464, 0.559, 0.625, 0.5873, 0.625, 0.5874, 0.4338, 0.6247, 0.2847, 0.625, 0.2965, 0.625, 0.125, 0.625, 0.1224, 0.6401, 0.7898, 0.6562, 0.7877, 0.625, 0.625, 0.6246, 0.625, 0.6528, 0.4664, 0.625, 0.625, 0.875, 0.625, 0.8285, 0.5, 0.6084, 0.4452, 0.6085, 0.625, 0.625, 0.625, 0.6249, 0.4546, 0.6086, -0.001102, 0.6085, 0.125, 0.625, 0.125, 0.625, -0.001324, 0.625, 0.792, 0.6401, 0.7898, 0.6246, 0.625, 0.625, 0.625, 0.625, 0.2745, 0.6247, 0.2847, 0.625, 0.1224, 0.625, 0.1204, 0.625, 0.1204, 0.625, 0.1224, 0.625, -0.003354, 0.625, -0.003693, 0.625, 0.625, 0.6246, 0.625, 0.6385, 0.4636, 0.625, 0.4609, 0.625, 0.4609, 0.6385, 0.4636, 0.6247, 0.2847, 0.625, 0.2745, 0.625, 0.9627, 0.6244, 0.9587, 0.6401, 0.7898, 0.625, 0.792, 0.5876, -0.001584, 0.5873, 0.125, 0.6085, 0.125, 0.6086, -0.001102, 0.5874, 0.4338, 0.5873, 0.625, 0.6085, 0.625, 0.6084, 0.4452, 0.5873, 0.8189, 0.5873, 0.9526, 0.6085, 0.9518, 0.6084, 0.807, 0.5873, 0.625, 0.5873, 0.8189, 0.6084, 0.807, 0.6085, 0.625, 0.5875, 0.2804, 0.5874, 0.4338, 0.6084, 0.4452, 0.6086, 0.2805, 0.5873, 0.125, 0.5875, 0.2804, 0.6086, 0.2805, 0.6085, 0.125, 0.5126, 0.1246, 0.5126, 0.282, 0.5308, 0.2965, 0.5308, 0.125, 0.5126, 0.282, 0.5126, 0.4439, 0.5307, 0.4591, 0.5308, 0.2965, 0.5126, 0.6247, 0.5125, 0.8089, 0.5307, 0.7959, 0.5308, 0.625, 0.5125, 0.8089, 0.5125, 0.9536, 0.5308, 0.9526, 0.5307, 0.7959, 0.5126, 0.4439, 0.5126, 0.6247, 0.5308, 0.625, 0.5307, 0.4591, 0.5127, -0.003116, 0.5126, 0.1246, 0.5308, 0.125, 0.5309, -0.002614, 0.5308, 0.125, 0.5308, 0.2965, 0.5307, 0.4591, 0.5308, 0.625, 0.5307, 0.7959, 0.5309, -0.002614, 0.5002, -0.003265, 0.5, 0.125, 0.5126, 0.1246, 0.5127, -0.003116, 0.5, 0.4314, 0.5, 0.625, 0.5126, 0.6247, 0.5126, 0.4439, 0.5, 0.8189, 0.5, 0.9526, 0.5125, 0.9536, 0.5125, 0.8089, 0.5, 0.625, 0.5, 0.8189, 0.5125, 0.8089, 0.5126, 0.6247, 0.5001, 0.2726, 0.5, 0.4314, 0.5126, 0.4439, 0.5126, 0.282, 0.5, 0.125, 0.5001, 0.2726, 0.5126, 0.282, 0.5126, 0.1246, 0.6244, 0.9587, 0.625, 0.9526, 0.6562, 0.7877, 0.6401, 0.7898, 0.625, 0.625, 0.6562, 0.7877, 0.8276, 0.75, 0.875, 0.625, 0.6385, 0.4636, 0.6528, 0.4664, 0.625, 0.2965, 0.6247, 0.2847, 0.6246, 0.625, 0.625, 0.625, 0.6528, 0.4664, 0.6385, 0.4636, 0.625, 0.1224, 0.625, 0.125, 0.625, -0.002547, 0.625, -0.003354, 0.6247, 0.2847, 0.625, 0.2965, 0.625, 0.125, 0.625, 0.1224, 0.6401, 0.7898, 0.6562, 0.7877, 0.625, 0.625, 0.6246, 0.625, 0.6528, 0.4664, 0.625, 0.625, 0.875, 0.625, 0.8285, 0.5, 0.6246, 0.625, 0.6385, 0.4636, 0.6247, 0.2847, 0.625, 0.1224, 0.625, -0.003354, 0.6401, 0.7898, 0.5307, 0.4591, 0.5591, 0.4464, 0.559, 0.625, 0.5308, 0.625, 0.5309, -0.002614, 0.5593, -0.002099, 0.559, 0.125, 0.5308, 0.125, 0.5308, 0.125, 0.559, 0.125, 0.5591, 0.2884, 0.5308, 0.2965, 0.5308, 0.2965, 0.5591, 0.2884, 0.5591, 0.4464, 0.5307, 0.4591, 0.5308, 0.625, 0.559, 0.625, 0.559, 0.8074, 0.5307, 0.7959, 0.5307, 0.7959, 0.559, 0.8074, 0.559, 0.9526, 0.5308, 0.9526, 0.5307, 0.4591, 0.5308, 0.625, 0.559, 0.625, 0.5591, 0.4464, 0.5309, -0.002614, 0.5308, 0.125, 0.559, 0.125, 0.5593, -0.002099, 0.5308, 0.125, 0.5308, 0.2965, 0.5591, 0.2884, 0.559, 0.125, 0.5308, 0.2965, 0.5307, 0.4591, 0.5591, 0.4464, 0.5591, 0.2884, 0.5308, 0.625, 0.5307, 0.7959, 0.559, 0.8074, 0.559, 0.625, 0.5307, 0.7959, 0.5308, 0.9526, 0.559, 0.9526, 0.559, 0.8074])
me_cylinder.materials.append(mat_material_002)
me_cylinder.materials.append(mat_material)
me_cylinder.materials.append(mat_material_001)
me_cylinder.update()
arm_armature_001 = bpy.data.armatures.new('Armature.001')  # bones are not reproduced

# ---- objects
ob_cylinder_003 = bpy.data.objects.new('Cylinder.003', me_cylinder_003)
ob_cylinder = bpy.data.objects.new('Cylinder', me_cylinder)
ob_empty = bpy.data.objects.new('Empty', None)
ob_armature = bpy.data.objects.new('Armature', arm_armature_001)

# ---- transforms, parenting, visibility, modifiers, constraints
ob_cylinder_003.location = (0.1795, 0.0008364, 0.04951)
ob_cylinder_003.scale = (0.0007761, 0.0007761, 0.0009148)
ob_cylinder.parent = ob_armature
ob_cylinder.location = (0.0, 0.0, 0.0)
_vg = ob_cylinder.vertex_groups.new(name='Root')
for _i, _w in zip([36, 37, 38, 39, 78, 79, 110, 111, 112, 113, 114, 115, 116, 117, 118, 119, 120, 121, 122, 123, 124, 125, 126, 127, 236, 237, 238, 239, 240, 241, 242, 243, 244, 245, 246, 247], [0.3849, 0.3198, 0.1574, 0.8964, 1.0, 0.3344, 1.0, 1.0, 1.0, 1.0, 1.0, 1.0, 1.0, 1.0, 1.0, 1.0, 1.0, 1.0, 1.0, 1.0, 1.0, 1.0, 1.0, 1.0, 1.0, 1.0, 1.0, 1.0, 1.0, 1.0, 1.0, 1.0, 1.0, 1.0, 1.0, 1.0]): _vg.add([_i], _w, 'REPLACE')
_vg = ob_cylinder.vertex_groups.new(name='Root.001')
for _i, _w in zip([36, 37, 38, 39, 72, 73, 74, 75, 79, 96, 97], [0.3075, 0.34, 0.4212, 0.05172, 0.9793, 0.9812, 0.9783, 0.978, 0.3328, 0.9813, 0.9894]): _vg.add([_i], _w, 'REPLACE')
_vg = ob_cylinder.vertex_groups.new(name='Root.002')
for _i, _w in zip([32, 33, 34, 35, 48, 49, 50, 51, 52, 53, 54, 55, 60, 61, 62, 63, 64, 65, 66, 67, 76, 77, 84, 85, 86, 87, 90, 91, 92, 93, 104, 105, 106, 107, 108, 109], [0.9932, 0.9946, 0.9902, 0.993, 0.9998, 0.9998, 0.9998, 0.9997, 0.9998, 0.9998, 0.9998, 0.9998, 0.942, 0.9463, 0.9463, 0.9431, 0.9889, 0.992, 0.9919, 0.9887, 0.9951, 0.9821, 0.9998, 0.9998, 0.9997, 0.9998, 0.9449, 0.9104, 0.9822, 0.9925, 0.9547, 0.9546, 0.9553, 0.9543, 0.9018, 0.9593]): _vg.add([_i], _w, 'REPLACE')
_vg = ob_cylinder.vertex_groups.new(name='Root.003')
for _i, _w in zip([0, 1, 2, 3, 4, 5, 6, 7, 8, 9, 10, 11, 12, 13, 14, 15, 24, 25, 26, 27, 28, 29, 30, 31, 40, 41, 42, 43, 56, 57, 58, 59, 60, 61, 62, 63, 68, 69, 70, 71, 80, 81, 88, 89, 90, 91, 94, 95, 98, 99, 100, 101, 102, 103, 128, 129, 130, 131, 132, 133, 134, 135, 136, 137, 138, 139], [0.8732, 0.8444, 0.8734, 0.8444, 0.8732, 0.8444, 0.8728, 0.8444, 0.8724, 0.8444, 0.8723, 0.8445, 0.8724, 0.8445, 0.8728, 0.8445, 0.9744, 0.9744, 0.9744, 0.9744, 0.9742, 0.9745, 0.9742, 0.9744, 0.5167, 0.5307, 0.5581, 0.5794, 0.9904, 0.9893, 0.989, 0.9899, 0.05803, 0.0537, 0.05368, 0.05695, 0.9996, 0.9993, 0.9997, 0.9998, 0.5085, 0.5989, 0.9911, 0.9911, 0.05507, 0.08955, 0.9986, 0.9997, 0.9616, 0.9841, 0.9828, 0.9615, 0.9838, 0.9508, 1.0, 1.0, 1.0, 1.0, 1.0, 1.0, 1.0, 1.0, 1.0, 1.0, 1.0, 1.0]): _vg.add([_i], _w, 'REPLACE')
_vg = ob_cylinder.vertex_groups.new(name='Root.004')
for _i, _w in zip([36, 37, 38, 39, 79, 200, 201, 202, 203, 222, 223], [0.3075, 0.34, 0.4212, 0.05172, 0.3328, 0.9793, 0.9812, 0.9783, 0.978, 0.9813, 0.9894]): _vg.add([_i], _w, 'REPLACE')
_vg = ob_cylinder.vertex_groups.new(name='Root.005')
for _i, _w in zip([164, 165, 166, 167, 176, 177, 178, 179, 180, 181, 182, 183, 188, 189, 190, 191, 192, 193, 194, 195, 204, 205, 210, 211, 212, 213, 216, 217, 218, 219, 230, 231, 232, 233, 234, 235], [0.9932, 0.9946, 0.9902, 0.993, 0.9998, 0.9998, 0.9998, 0.9997, 0.9998, 0.9998, 0.9998, 0.9998, 0.942, 0.9463, 0.9463, 0.9431, 0.9889, 0.992, 0.9919, 0.9887, 0.9951, 0.9821, 0.9998, 0.9998, 0.9997, 0.9998, 0.9449, 0.9105, 0.9822, 0.9925, 0.9547, 0.9546, 0.9553, 0.9543, 0.9018, 0.9593]): _vg.add([_i], _w, 'REPLACE')
_vg = ob_cylinder.vertex_groups.new(name='Root.006')
for _i, _w in zip([140, 141, 142, 143, 144, 145, 146, 147, 148, 149, 150, 151, 152, 153, 154, 155, 156, 157, 158, 159, 160, 161, 162, 163, 168, 169, 170, 171, 184, 185, 186, 187, 188, 189, 190, 191, 196, 197, 198, 199, 206, 207, 214, 215, 216, 217, 220, 221, 224, 225, 226, 227, 228, 229, 248, 249, 250, 251, 252, 253, 254, 255, 256, 257, 258, 259], [0.8838, 0.8546, 0.8839, 0.8546, 0.8838, 0.8546, 0.8834, 0.8546, 0.883, 0.8546, 0.8828, 0.8546, 0.883, 0.8546, 0.8834, 0.8546, 0.9862, 0.986, 0.9858, 0.9859, 0.9858, 0.9865, 0.9861, 0.9863, 1.0, 1.0, 1.0, 1.0, 0.9909, 0.9883, 0.988, 0.9905, 0.05799, 0.05369, 0.05367, 0.05691, 0.9997, 0.9998, 0.9998, 0.9996, 1.0, 1.0, 0.9892, 0.9921, 0.05508, 0.08949, 1.0, 0.9996, 1.0, 1.0, 1.0, 1.0, 1.0, 1.0, 1.0, 1.0, 1.0, 1.0, 1.0, 1.0, 1.0, 1.0, 1.0, 1.0, 1.0, 1.0]): _vg.add([_i], _w, 'REPLACE')
_vg = ob_cylinder.vertex_groups.new(name='String')
for _i, _w in zip([0, 1, 2, 3, 4, 5, 6, 7, 8, 9, 10, 11, 12, 13, 14, 15, 16, 17, 18, 19, 20, 21, 22, 23, 24, 25, 26, 27, 28, 29, 30, 31, 140, 141, 142, 143, 144, 145, 146, 147, 148, 149, 150, 151, 152, 153, 154, 155], [0.04069, 0.06273, 0.04025, 0.06044, 0.03812, 0.05858, 0.03893, 0.05738, 0.03985, 0.05765, 0.03906, 0.05703, 0.04047, 0.05981, 0.0417, 0.06116, 1.0, 1.0, 1.0, 1.0, 1.0, 1.0, 1.0, 1.0, 0.00121, 0.001161, 0.001209, 0.001173, 0.001633, 0.001082, 0.001631, 0.001172, 0.0409, 0.06371, 0.04096, 0.06122, 0.03746, 0.06058, 0.03747, 0.05966, 0.03798, 0.05942, 0.03834, 0.05968, 0.04052, 0.06347, 0.04229, 0.06315]): _vg.add([_i], _w, 'REPLACE')
_vg = ob_cylinder.vertex_groups.new(name='Root.009')
for _i, _w in zip([44, 45, 46, 47, 82, 83, 104, 105, 106, 107, 108, 109, 260, 261, 262, 263, 264, 265], [0.9902, 0.9902, 0.9845, 0.9849, 0.9896, 0.9947, 0.04059, 0.04085, 0.03948, 0.04144, 0.0982, 0.03136, 0.9874, 0.9872, 0.9895, 0.9892, 0.9903, 0.9942]): _vg.add([_i], _w, 'REPLACE')
_vg = ob_cylinder.vertex_groups.new(name='Root.007')
for _i, _w in zip([24, 25, 26, 27, 28, 29, 30, 31, 40, 41, 42, 43, 80, 81, 98, 99, 101, 103], [0.0, 0.0, 0.0, 0.0, 0.0, 0.0, 0.0, 0.0, 0.0, 0.0, 0.0, 0.0, 0.0, 0.0, 0.0, 0.0, 0.0, 0.0]): _vg.add([_i], _w, 'REPLACE')
_vg = ob_cylinder.vertex_groups.new(name='Root.010')
for _i, _w in zip([172, 173, 174, 175, 208, 209, 230, 231, 232, 233, 234, 235, 266, 267, 268, 269, 270, 271], [0.9902, 0.9902, 0.9845, 0.9849, 0.9896, 0.9947, 0.04059, 0.04085, 0.03948, 0.04144, 0.0982, 0.03136, 0.9874, 0.9872, 0.9895, 0.9892, 0.9903, 0.9942]): _vg.add([_i], _w, 'REPLACE')
_vg = ob_cylinder.vertex_groups.new(name='Root.008')
_m = ob_cylinder.modifiers.new('Armature', 'ARMATURE')
_m.object = ob_armature
ob_empty.location = (0.1029, 0.0, 0.0)
ob_empty.rotation_euler = (1.571, 3.142, 1.175e-14)
ob_empty.scale = (0.1955, 0.1955, 0.1955)
ob_empty.empty_display_type = 'IMAGE'
ob_empty.empty_display_size = 5.0
ob_armature.location = (0.0, 0.0, 0.0)
ob_armature.show_in_front = True

# ---- collection membership
col_collection.objects.link(ob_cylinder_003)
col_collection.objects.link(ob_cylinder)
col_collection.objects.link(ob_empty)
col_collection.objects.link(ob_armature)

# ---- scene / render settings (as saved in the file)
scene.frame_start = 1; scene.frame_end = 250; scene.frame_set(9)
scene.render.engine = 'BLENDER_EEVEE_NEXT'
scene.cycles.sampling_pattern = 'TABULATED_SOBOL'
scene.cycles.use_light_tree = False
scene.view_settings.view_transform = 'Filmic'
bpy.context.view_layer.update()

# ---- added for rendering (the .blend has no active camera and no usable light): camera, sun
cam_auto = bpy.data.cameras.new('AutoCamera')
cam_auto.lens = 50.0
cam_auto.sensor_width = 36.0
cam_auto.clip_end = 1000.0
ob_auto_camera = bpy.data.objects.new('AutoCamera', cam_auto)
scene.collection.objects.link(ob_auto_camera)
ob_auto_camera.location = (0.982306, -1.08012, 0.720078)
ob_auto_camera.rotation_euler = (1.09748, -7.21219e-08, 0.694738)
scene.camera = ob_auto_camera
light_auto_sun = bpy.data.lights.new('AutoSun', 'SUN')
light_auto_sun.energy = 3.0
light_auto_sun.angle = 0.0523599
ob_auto_sun = bpy.data.objects.new('AutoSun', light_auto_sun)
scene.collection.objects.link(ob_auto_sun)
ob_auto_sun.rotation_euler = (0.872665, 0.174533, 0.523599)
bpy.context.view_layer.update()
